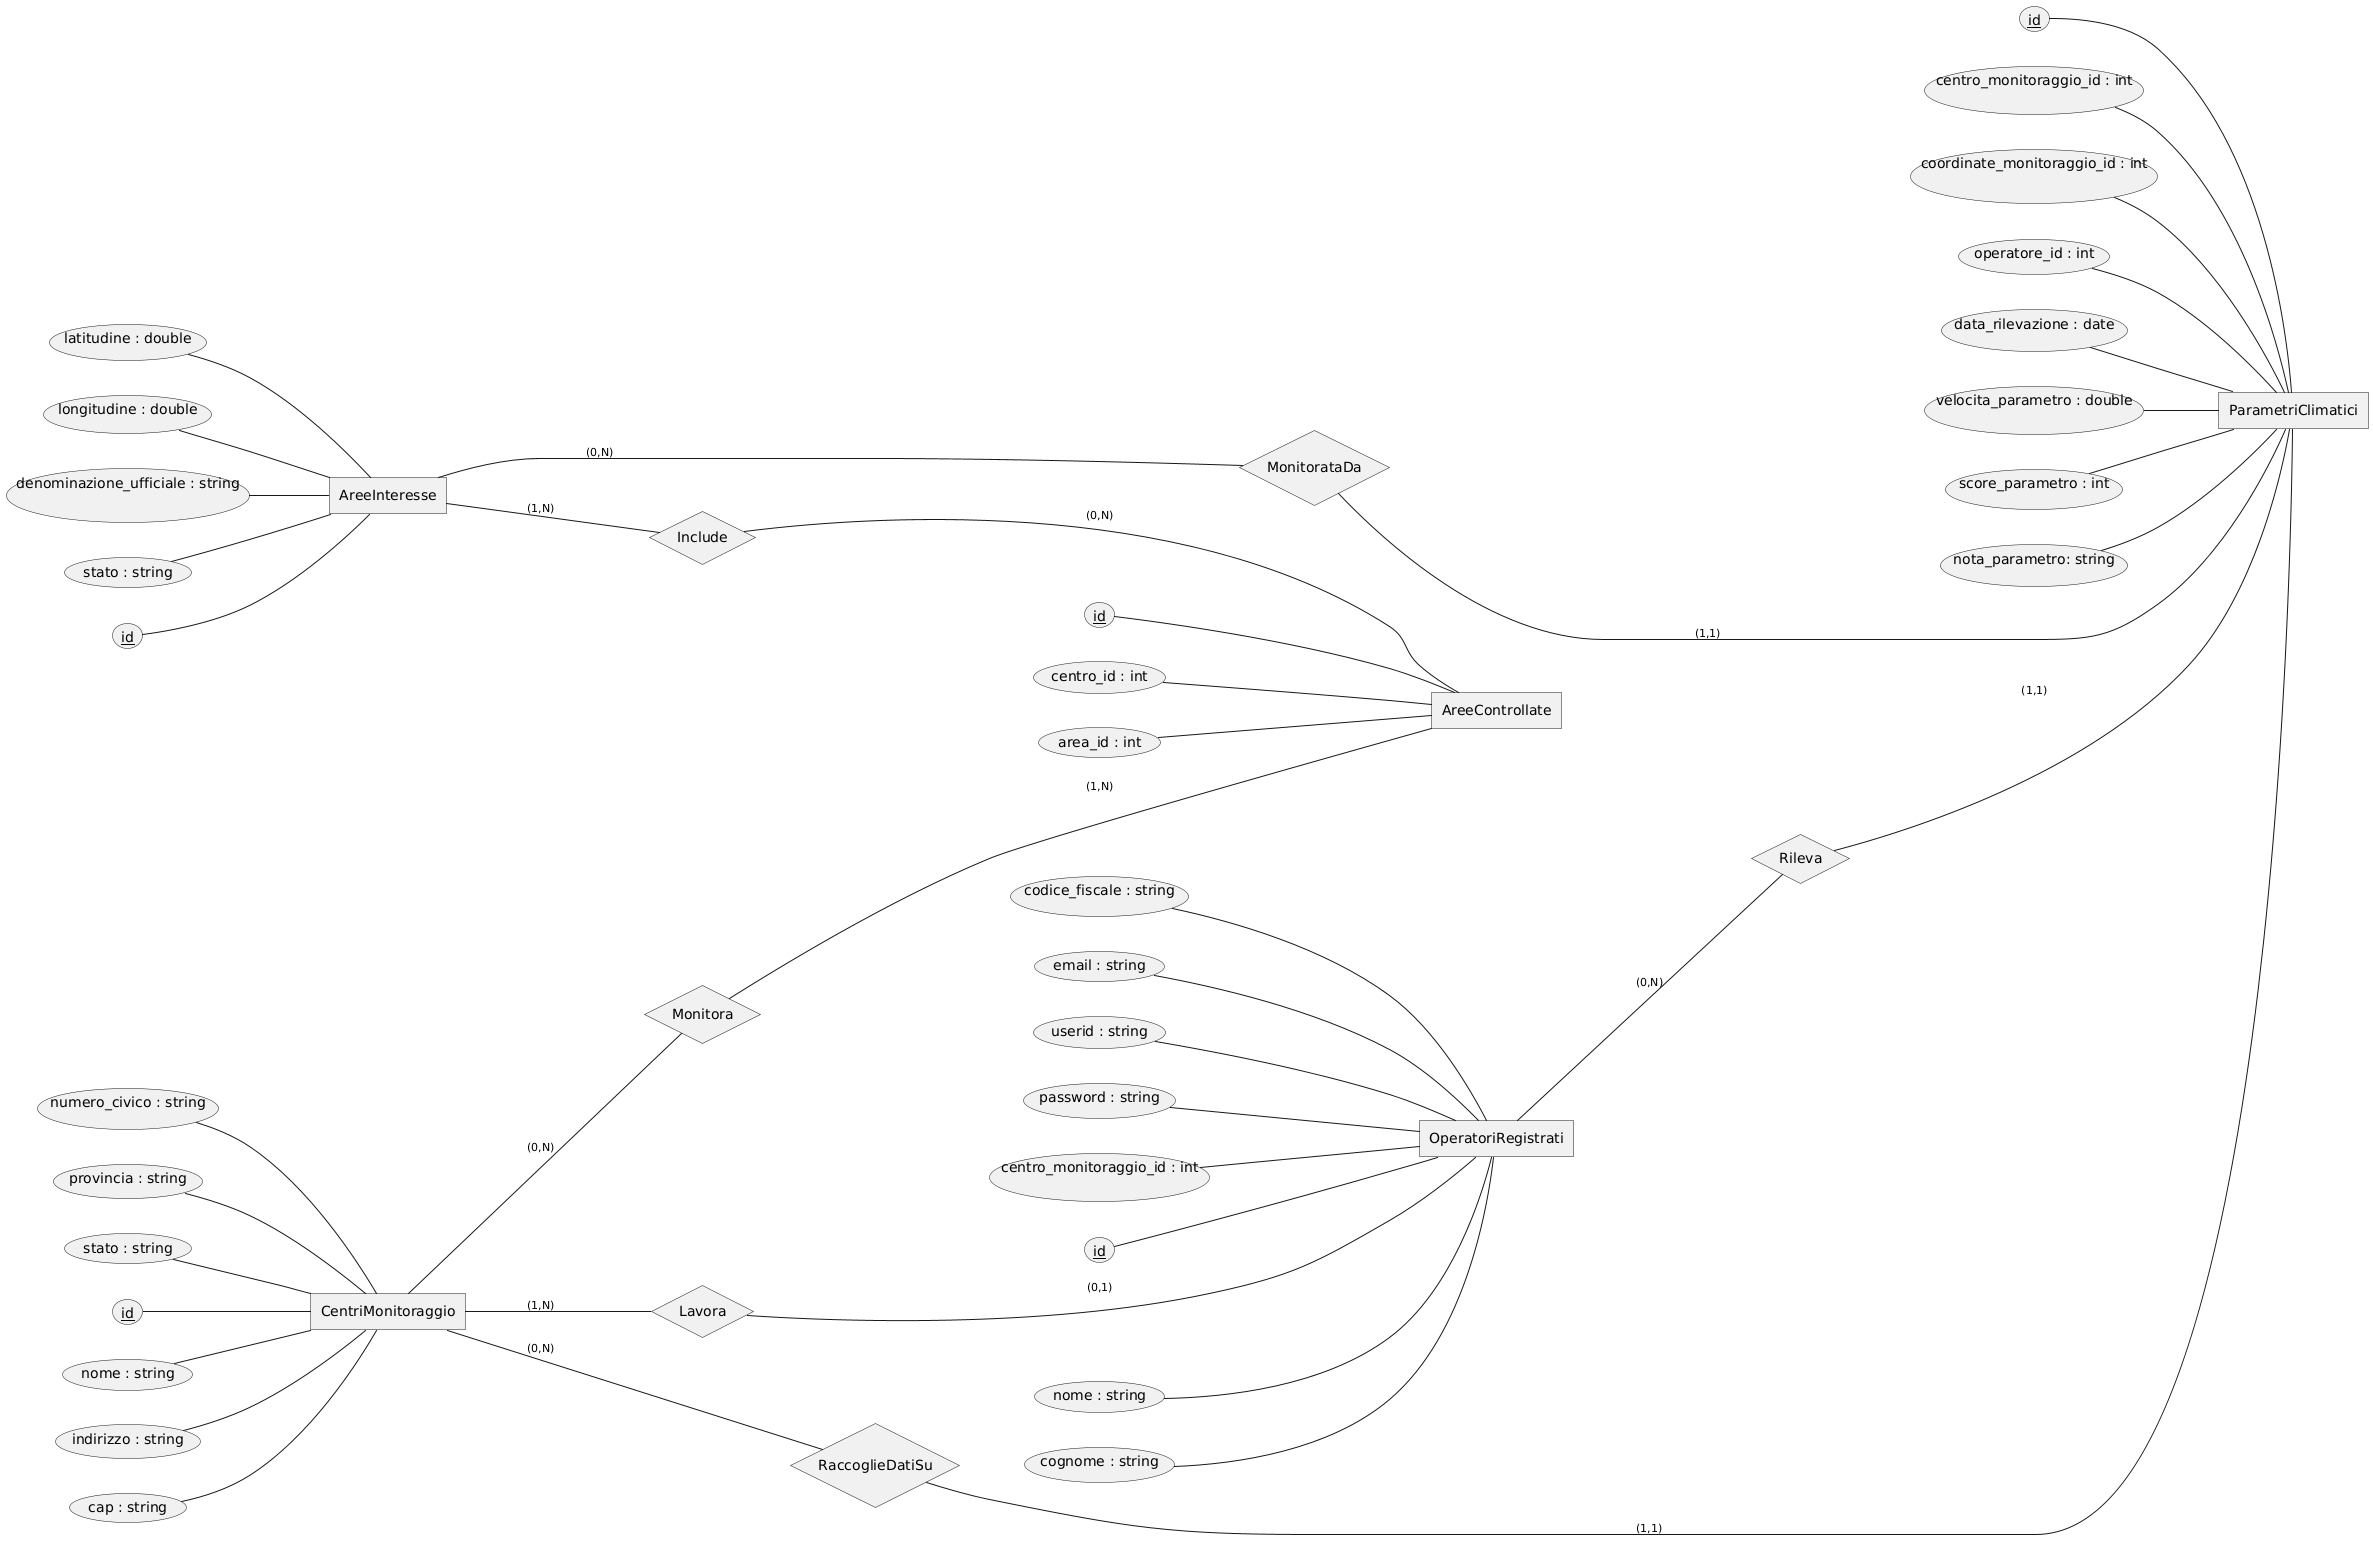

The diagram above was rendered by PlantUML. Its source (embedded in the PNG):
@startchen
left to right direction

entity AreeInteresse {
    id <<key>>
    latitudine : double
    longitudine : double
    denominazione_ufficiale : string <<unique>>
    stato : string
}

entity CentriMonitoraggio {
    id <<key>>
    nome : string
    indirizzo : string
    cap : string
    numero_civico : string
    provincia : string
    stato : string
}

entity AreeControllate {
    id <<key>>
    centro_id : int <<FK>>
    area_id : int <<FK>>
   
}

entity OperatoriRegistrati {
    id <<key>>
    nome : string
    cognome : string
    codice_fiscale : string <<unique>>
    email : string
    userid : string <<unique>>
    password : string
    centro_monitoraggio_id : int <<FK>>
}

entity ParametriClimatici {
    id <<key>>
    centro_monitoraggio_id : int <<FK>>
    coordinate_monitoraggio_id : int <<FK>>
    operatore_id : int <<FK>>
    data_rilevazione : date
    velocita_parametro : double
    score_parametro : int
    nota_parametro: string
    
}

relationship Include {
}
AreeInteresse -(1,N)- Include 
Include -(0,N)- AreeControllate

relationship Monitora {
}
CentriMonitoraggio -(0,N)-  Monitora
Monitora -(1,N)- AreeControllate

relationship Lavora{
}
CentriMonitoraggio -(1,N)- Lavora
Lavora -(0,1)- OperatoriRegistrati

relationship RaccoglieDatiSu {
}
CentriMonitoraggio -(0,N)- RaccoglieDatiSu
RaccoglieDatiSu -(1,1)- ParametriClimatici

relationship MonitorataDa {
}
AreeInteresse -(0,N)- MonitorataDa
MonitorataDa -(1,1)- ParametriClimatici

relationship Rileva {
}
OperatoriRegistrati -(0,N)- Rileva
Rileva -(1,1)- ParametriClimatici


@endchen